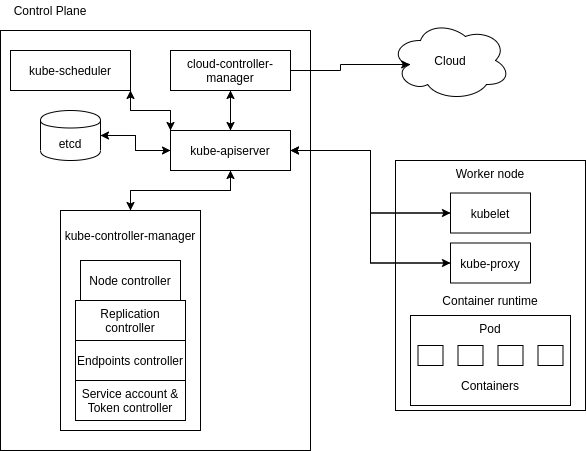

The diagram above was exported from draw.io. Its source (the exported page's mxGraphModel, read from the mxfile embedded in the PNG):
<mxGraphModel dx="815" dy="494" grid="1" gridSize="10" guides="1" tooltips="1" connect="1" arrows="1" fold="1" page="1" pageScale="1" pageWidth="850" pageHeight="1100" math="0" shadow="0" extFonts="consolas^https://fonts.googleapis.com/css?family=consolas">
  <root>
    <mxCell id="0" />
    <mxCell id="1" parent="0" />
    <mxCell id="8VV6ZhEwGrq8VbvGkdAZ-50" value="Worker node" style="rounded=0;whiteSpace=wrap;html=1;strokeColor=#000000;strokeWidth=1;fillColor=none;verticalAlign=top;" vertex="1" parent="1">
      <mxGeometry x="415" y="200" width="190" height="250" as="geometry" />
    </mxCell>
    <mxCell id="8VV6ZhEwGrq8VbvGkdAZ-52" value="" style="rounded=0;whiteSpace=wrap;html=1;strokeColor=#000000;strokeWidth=1;fillColor=none;" vertex="1" parent="1">
      <mxGeometry x="20" y="70" width="310" height="420" as="geometry" />
    </mxCell>
    <mxCell id="8VV6ZhEwGrq8VbvGkdAZ-16" value="Control Plane" style="text;html=1;strokeColor=none;fillColor=none;align=center;verticalAlign=middle;whiteSpace=wrap;rounded=0;" vertex="1" parent="1">
      <mxGeometry x="20" y="40" width="100" height="20" as="geometry" />
    </mxCell>
    <mxCell id="8VV6ZhEwGrq8VbvGkdAZ-54" style="edgeStyle=orthogonalEdgeStyle;rounded=0;orthogonalLoop=1;jettySize=auto;html=1;entryX=0.5;entryY=0;entryDx=0;entryDy=0;" edge="1" parent="1" source="8VV6ZhEwGrq8VbvGkdAZ-18" target="8VV6ZhEwGrq8VbvGkdAZ-19">
      <mxGeometry relative="1" as="geometry" />
    </mxCell>
    <mxCell id="8VV6ZhEwGrq8VbvGkdAZ-55" style="edgeStyle=orthogonalEdgeStyle;rounded=0;orthogonalLoop=1;jettySize=auto;html=1;exitX=0.5;exitY=0;exitDx=0;exitDy=0;entryX=0.5;entryY=1;entryDx=0;entryDy=0;" edge="1" parent="1" source="8VV6ZhEwGrq8VbvGkdAZ-18" target="8VV6ZhEwGrq8VbvGkdAZ-21">
      <mxGeometry relative="1" as="geometry" />
    </mxCell>
    <mxCell id="8VV6ZhEwGrq8VbvGkdAZ-58" style="edgeStyle=orthogonalEdgeStyle;rounded=0;orthogonalLoop=1;jettySize=auto;html=1;exitX=0;exitY=0.5;exitDx=0;exitDy=0;entryX=1;entryY=0.5;entryDx=0;entryDy=0;" edge="1" parent="1" source="8VV6ZhEwGrq8VbvGkdAZ-18" target="8VV6ZhEwGrq8VbvGkdAZ-22">
      <mxGeometry relative="1" as="geometry" />
    </mxCell>
    <mxCell id="8VV6ZhEwGrq8VbvGkdAZ-60" style="edgeStyle=orthogonalEdgeStyle;rounded=0;orthogonalLoop=1;jettySize=auto;html=1;exitX=0;exitY=0;exitDx=0;exitDy=0;entryX=1;entryY=1;entryDx=0;entryDy=0;" edge="1" parent="1" source="8VV6ZhEwGrq8VbvGkdAZ-18" target="8VV6ZhEwGrq8VbvGkdAZ-20">
      <mxGeometry relative="1" as="geometry" />
    </mxCell>
    <mxCell id="8VV6ZhEwGrq8VbvGkdAZ-61" style="edgeStyle=orthogonalEdgeStyle;rounded=0;orthogonalLoop=1;jettySize=auto;html=1;exitX=1;exitY=0.5;exitDx=0;exitDy=0;entryX=0;entryY=0.5;entryDx=0;entryDy=0;" edge="1" parent="1" source="8VV6ZhEwGrq8VbvGkdAZ-18" target="8VV6ZhEwGrq8VbvGkdAZ-35">
      <mxGeometry relative="1" as="geometry" />
    </mxCell>
    <mxCell id="8VV6ZhEwGrq8VbvGkdAZ-63" style="edgeStyle=orthogonalEdgeStyle;rounded=0;orthogonalLoop=1;jettySize=auto;html=1;exitX=1;exitY=0.5;exitDx=0;exitDy=0;entryX=0;entryY=0.5;entryDx=0;entryDy=0;" edge="1" parent="1" source="8VV6ZhEwGrq8VbvGkdAZ-18" target="8VV6ZhEwGrq8VbvGkdAZ-36">
      <mxGeometry relative="1" as="geometry" />
    </mxCell>
    <mxCell id="8VV6ZhEwGrq8VbvGkdAZ-18" value="kube-apiserver" style="rounded=0;whiteSpace=wrap;html=1;strokeColor=#000000;strokeWidth=1;fillColor=none;" vertex="1" parent="1">
      <mxGeometry x="190" y="170" width="120" height="40" as="geometry" />
    </mxCell>
    <mxCell id="8VV6ZhEwGrq8VbvGkdAZ-53" style="edgeStyle=orthogonalEdgeStyle;rounded=0;orthogonalLoop=1;jettySize=auto;html=1;entryX=0.5;entryY=1;entryDx=0;entryDy=0;" edge="1" parent="1" source="8VV6ZhEwGrq8VbvGkdAZ-19" target="8VV6ZhEwGrq8VbvGkdAZ-18">
      <mxGeometry relative="1" as="geometry" />
    </mxCell>
    <mxCell id="8VV6ZhEwGrq8VbvGkdAZ-19" value="&lt;p style=&quot;line-height: 120%&quot;&gt;kube-controller-manager&lt;/p&gt;" style="rounded=0;whiteSpace=wrap;html=1;strokeColor=#000000;strokeWidth=1;fillColor=none;verticalAlign=top;" vertex="1" parent="1">
      <mxGeometry x="80" y="250" width="140" height="220" as="geometry" />
    </mxCell>
    <mxCell id="8VV6ZhEwGrq8VbvGkdAZ-59" style="edgeStyle=orthogonalEdgeStyle;rounded=0;orthogonalLoop=1;jettySize=auto;html=1;exitX=1;exitY=1;exitDx=0;exitDy=0;entryX=0;entryY=0;entryDx=0;entryDy=0;" edge="1" parent="1" source="8VV6ZhEwGrq8VbvGkdAZ-20" target="8VV6ZhEwGrq8VbvGkdAZ-18">
      <mxGeometry relative="1" as="geometry" />
    </mxCell>
    <mxCell id="8VV6ZhEwGrq8VbvGkdAZ-20" value="kube-scheduler" style="rounded=0;whiteSpace=wrap;html=1;strokeColor=#000000;strokeWidth=1;fillColor=none;" vertex="1" parent="1">
      <mxGeometry x="30" y="90" width="120" height="40" as="geometry" />
    </mxCell>
    <mxCell id="8VV6ZhEwGrq8VbvGkdAZ-56" style="edgeStyle=orthogonalEdgeStyle;rounded=0;orthogonalLoop=1;jettySize=auto;html=1;exitX=0.5;exitY=1;exitDx=0;exitDy=0;" edge="1" parent="1" source="8VV6ZhEwGrq8VbvGkdAZ-21" target="8VV6ZhEwGrq8VbvGkdAZ-18">
      <mxGeometry relative="1" as="geometry" />
    </mxCell>
    <mxCell id="8VV6ZhEwGrq8VbvGkdAZ-66" style="edgeStyle=orthogonalEdgeStyle;rounded=0;orthogonalLoop=1;jettySize=auto;html=1;exitX=1;exitY=0.5;exitDx=0;exitDy=0;entryX=0.16;entryY=0.55;entryDx=0;entryDy=0;entryPerimeter=0;" edge="1" parent="1" source="8VV6ZhEwGrq8VbvGkdAZ-21" target="8VV6ZhEwGrq8VbvGkdAZ-65">
      <mxGeometry relative="1" as="geometry" />
    </mxCell>
    <mxCell id="8VV6ZhEwGrq8VbvGkdAZ-21" value="cloud-controller-manager" style="rounded=0;whiteSpace=wrap;html=1;strokeColor=#000000;strokeWidth=1;fillColor=none;" vertex="1" parent="1">
      <mxGeometry x="190" y="90" width="120" height="40" as="geometry" />
    </mxCell>
    <mxCell id="8VV6ZhEwGrq8VbvGkdAZ-57" style="edgeStyle=orthogonalEdgeStyle;rounded=0;orthogonalLoop=1;jettySize=auto;html=1;exitX=1;exitY=0.5;exitDx=0;exitDy=0;entryX=0;entryY=0.5;entryDx=0;entryDy=0;" edge="1" parent="1" source="8VV6ZhEwGrq8VbvGkdAZ-22" target="8VV6ZhEwGrq8VbvGkdAZ-18">
      <mxGeometry relative="1" as="geometry" />
    </mxCell>
    <mxCell id="8VV6ZhEwGrq8VbvGkdAZ-22" value="etcd" style="shape=cylinder;whiteSpace=wrap;html=1;boundedLbl=1;backgroundOutline=1;strokeColor=#000000;strokeWidth=1;fillColor=none;" vertex="1" parent="1">
      <mxGeometry x="60" y="150" width="60" height="50" as="geometry" />
    </mxCell>
    <mxCell id="8VV6ZhEwGrq8VbvGkdAZ-23" value="Node controller" style="rounded=0;whiteSpace=wrap;html=1;strokeColor=#000000;strokeWidth=1;fillColor=none;" vertex="1" parent="1">
      <mxGeometry x="100" y="300" width="100" height="40" as="geometry" />
    </mxCell>
    <mxCell id="8VV6ZhEwGrq8VbvGkdAZ-25" value="Replication controller" style="rounded=0;whiteSpace=wrap;html=1;strokeColor=#000000;strokeWidth=1;fillColor=none;" vertex="1" parent="1">
      <mxGeometry x="95" y="340" width="110" height="40" as="geometry" />
    </mxCell>
    <mxCell id="8VV6ZhEwGrq8VbvGkdAZ-26" value="Endpoints controller" style="rounded=0;whiteSpace=wrap;html=1;strokeColor=#000000;strokeWidth=1;fillColor=none;" vertex="1" parent="1">
      <mxGeometry x="95" y="380" width="110" height="40" as="geometry" />
    </mxCell>
    <mxCell id="8VV6ZhEwGrq8VbvGkdAZ-27" value="Service account &amp;amp; Token controller" style="rounded=0;whiteSpace=wrap;html=1;strokeColor=#000000;strokeWidth=1;fillColor=none;" vertex="1" parent="1">
      <mxGeometry x="95" y="420" width="110" height="40" as="geometry" />
    </mxCell>
    <mxCell id="8VV6ZhEwGrq8VbvGkdAZ-62" style="edgeStyle=orthogonalEdgeStyle;rounded=0;orthogonalLoop=1;jettySize=auto;html=1;exitX=0;exitY=0.5;exitDx=0;exitDy=0;entryX=1;entryY=0.5;entryDx=0;entryDy=0;" edge="1" parent="1" source="8VV6ZhEwGrq8VbvGkdAZ-35" target="8VV6ZhEwGrq8VbvGkdAZ-18">
      <mxGeometry relative="1" as="geometry" />
    </mxCell>
    <mxCell id="8VV6ZhEwGrq8VbvGkdAZ-35" value="kubelet" style="rounded=0;whiteSpace=wrap;html=1;strokeColor=#000000;strokeWidth=1;fillColor=none;" vertex="1" parent="1">
      <mxGeometry x="470" y="232.5" width="80" height="40" as="geometry" />
    </mxCell>
    <mxCell id="8VV6ZhEwGrq8VbvGkdAZ-64" style="edgeStyle=orthogonalEdgeStyle;rounded=0;orthogonalLoop=1;jettySize=auto;html=1;exitX=0;exitY=0.5;exitDx=0;exitDy=0;entryX=1;entryY=0.5;entryDx=0;entryDy=0;" edge="1" parent="1" source="8VV6ZhEwGrq8VbvGkdAZ-36" target="8VV6ZhEwGrq8VbvGkdAZ-18">
      <mxGeometry relative="1" as="geometry" />
    </mxCell>
    <mxCell id="8VV6ZhEwGrq8VbvGkdAZ-36" value="kube-proxy" style="rounded=0;whiteSpace=wrap;html=1;strokeColor=#000000;strokeWidth=1;fillColor=none;" vertex="1" parent="1">
      <mxGeometry x="470" y="282.5" width="80" height="40" as="geometry" />
    </mxCell>
    <mxCell id="8VV6ZhEwGrq8VbvGkdAZ-37" value="Pod" style="rounded=0;whiteSpace=wrap;html=1;strokeColor=#000000;strokeWidth=1;fillColor=none;verticalAlign=top;" vertex="1" parent="1">
      <mxGeometry x="430" y="355" width="160" height="90" as="geometry" />
    </mxCell>
    <mxCell id="8VV6ZhEwGrq8VbvGkdAZ-38" value="" style="rounded=0;whiteSpace=wrap;html=1;strokeColor=#000000;strokeWidth=1;fillColor=none;" vertex="1" parent="1">
      <mxGeometry x="557.5" y="385" width="25" height="20" as="geometry" />
    </mxCell>
    <mxCell id="8VV6ZhEwGrq8VbvGkdAZ-41" value="" style="rounded=0;whiteSpace=wrap;html=1;strokeColor=#000000;strokeWidth=1;fillColor=none;" vertex="1" parent="1">
      <mxGeometry x="437.5" y="385" width="25" height="20" as="geometry" />
    </mxCell>
    <mxCell id="8VV6ZhEwGrq8VbvGkdAZ-42" value="" style="rounded=0;whiteSpace=wrap;html=1;strokeColor=#000000;strokeWidth=1;fillColor=none;" vertex="1" parent="1">
      <mxGeometry x="477.5" y="385" width="25" height="20" as="geometry" />
    </mxCell>
    <mxCell id="8VV6ZhEwGrq8VbvGkdAZ-45" value="" style="rounded=0;whiteSpace=wrap;html=1;strokeColor=#000000;strokeWidth=1;fillColor=none;" vertex="1" parent="1">
      <mxGeometry x="517.5" y="385" width="25" height="20" as="geometry" />
    </mxCell>
    <mxCell id="8VV6ZhEwGrq8VbvGkdAZ-47" value="Containers" style="text;html=1;strokeColor=none;fillColor=none;align=center;verticalAlign=middle;whiteSpace=wrap;rounded=0;" vertex="1" parent="1">
      <mxGeometry x="475" y="415" width="70" height="20" as="geometry" />
    </mxCell>
    <mxCell id="8VV6ZhEwGrq8VbvGkdAZ-65" value="Cloud" style="ellipse;shape=cloud;whiteSpace=wrap;html=1;strokeColor=#000000;strokeWidth=1;fillColor=none;" vertex="1" parent="1">
      <mxGeometry x="410" y="60" width="120" height="80" as="geometry" />
    </mxCell>
    <mxCell id="8VV6ZhEwGrq8VbvGkdAZ-67" value="Container runtime" style="text;html=1;strokeColor=none;fillColor=none;align=center;verticalAlign=middle;whiteSpace=wrap;rounded=0;" vertex="1" parent="1">
      <mxGeometry x="450" y="330" width="120" height="20" as="geometry" />
    </mxCell>
  </root>
</mxGraphModel>